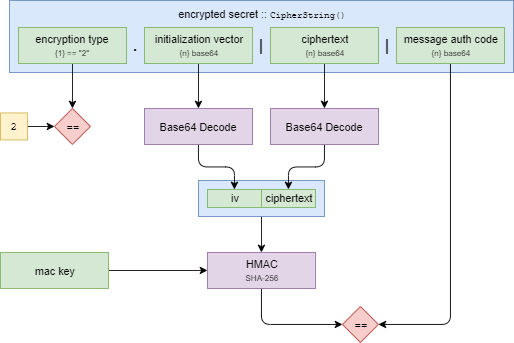

The diagram above was exported from draw.io. Its source (the exported page's mxGraphModel, read from the mxfile embedded in the PNG):
<mxGraphModel dx="1422" dy="843" grid="1" gridSize="10" guides="1" tooltips="1" connect="1" arrows="1" fold="1" page="1" pageScale="1" pageWidth="850" pageHeight="1100" math="0" shadow="0">
  <root>
    <mxCell id="0" />
    <mxCell id="1" parent="0" />
    <mxCell id="2" value="" style="rounded=0;whiteSpace=wrap;html=1;fillColor=#dae8fc;strokeColor=#6c8ebf;" vertex="1" parent="1">
      <mxGeometry x="50" y="40" width="560" height="80" as="geometry" />
    </mxCell>
    <mxCell id="3" style="edgeStyle=orthogonalEdgeStyle;rounded=1;jumpStyle=arc;orthogonalLoop=1;jettySize=auto;html=1;exitX=0.5;exitY=1;exitDx=0;exitDy=0;entryX=1;entryY=0.5;entryDx=0;entryDy=0;fontFamily=Helvetica;fontSize=12;" edge="1" source="12" target="26" parent="1">
      <mxGeometry relative="1" as="geometry" />
    </mxCell>
    <mxCell id="4" style="edgeStyle=orthogonalEdgeStyle;rounded=1;jumpStyle=arc;orthogonalLoop=1;jettySize=auto;html=1;exitX=0.5;exitY=1;exitDx=0;exitDy=0;entryX=0.5;entryY=0;entryDx=0;entryDy=0;fontFamily=Helvetica;fontSize=12;" edge="1" source="5" target="25" parent="1">
      <mxGeometry relative="1" as="geometry" />
    </mxCell>
    <mxCell id="5" value="" style="rounded=0;whiteSpace=wrap;html=1;fillColor=#dae8fc;strokeColor=#6c8ebf;" vertex="1" parent="1">
      <mxGeometry x="260" y="240" width="140" height="40" as="geometry" />
    </mxCell>
    <mxCell id="6" value="encrypted secret ::&amp;nbsp;&lt;font face=&quot;Courier New&quot; style=&quot;font-size: 10px&quot;&gt;CipherString()&lt;/font&gt;" style="text;html=1;strokeColor=none;fillColor=none;align=center;verticalAlign=middle;whiteSpace=wrap;rounded=0;" vertex="1" parent="1">
      <mxGeometry x="60" y="45" width="540" height="20" as="geometry" />
    </mxCell>
    <mxCell id="7" style="edgeStyle=orthogonalEdgeStyle;rounded=1;jumpStyle=arc;orthogonalLoop=1;jettySize=auto;html=1;exitX=0.5;exitY=1;exitDx=0;exitDy=0;entryX=0.5;entryY=0;entryDx=0;entryDy=0;fontFamily=Helvetica;fontSize=12;" edge="1" source="8" target="19" parent="1">
      <mxGeometry relative="1" as="geometry" />
    </mxCell>
    <mxCell id="8" value="encryption type&lt;br&gt;&lt;font style=&quot;font-size: 9px&quot;&gt;{1} == &quot;2&quot;&lt;/font&gt;" style="rounded=0;whiteSpace=wrap;html=1;fillColor=#d5e8d4;strokeColor=#82b366;" vertex="1" parent="1">
      <mxGeometry x="60" y="70" width="120" height="40" as="geometry" />
    </mxCell>
    <mxCell id="9" style="edgeStyle=orthogonalEdgeStyle;rounded=1;jumpStyle=arc;orthogonalLoop=1;jettySize=auto;html=1;exitX=0.5;exitY=1;exitDx=0;exitDy=0;entryX=0.5;entryY=0;entryDx=0;entryDy=0;fontFamily=Helvetica;fontSize=12;" edge="1" source="27" target="22" parent="1">
      <mxGeometry relative="1" as="geometry" />
    </mxCell>
    <mxCell id="10" style="edgeStyle=orthogonalEdgeStyle;rounded=1;jumpStyle=arc;orthogonalLoop=1;jettySize=auto;html=1;exitX=0.5;exitY=1;exitDx=0;exitDy=0;entryX=0.5;entryY=0;entryDx=0;entryDy=0;fontFamily=Helvetica;fontSize=12;" edge="1" source="11" target="27" parent="1">
      <mxGeometry relative="1" as="geometry" />
    </mxCell>
    <mxCell id="11" value="initialization vector&lt;br&gt;&lt;font style=&quot;font-size: 9px&quot;&gt;{n} base64&lt;/font&gt;" style="rounded=0;whiteSpace=wrap;html=1;fillColor=#d5e8d4;strokeColor=#82b366;" vertex="1" parent="1">
      <mxGeometry x="200" y="70" width="120" height="40" as="geometry" />
    </mxCell>
    <mxCell id="12" value="message auth code&lt;br&gt;&lt;font style=&quot;font-size: 9px&quot;&gt;{n} base64&lt;/font&gt;" style="rounded=0;whiteSpace=wrap;html=1;fillColor=#d5e8d4;strokeColor=#82b366;" vertex="1" parent="1">
      <mxGeometry x="480" y="70" width="120" height="40" as="geometry" />
    </mxCell>
    <mxCell id="13" style="edgeStyle=orthogonalEdgeStyle;rounded=1;jumpStyle=arc;orthogonalLoop=1;jettySize=auto;html=1;entryX=0.5;entryY=0;entryDx=0;entryDy=0;fontFamily=Helvetica;fontSize=12;" edge="1" source="28" target="23" parent="1">
      <mxGeometry relative="1" as="geometry" />
    </mxCell>
    <mxCell id="14" style="edgeStyle=orthogonalEdgeStyle;rounded=1;jumpStyle=arc;orthogonalLoop=1;jettySize=auto;html=1;exitX=0.5;exitY=1;exitDx=0;exitDy=0;entryX=0.5;entryY=0;entryDx=0;entryDy=0;fontFamily=Helvetica;fontSize=12;" edge="1" source="15" target="28" parent="1">
      <mxGeometry relative="1" as="geometry" />
    </mxCell>
    <mxCell id="15" value="ciphertext&lt;br&gt;&lt;font style=&quot;font-size: 9px&quot;&gt;{n} base64&lt;/font&gt;" style="rounded=0;whiteSpace=wrap;html=1;fillColor=#d5e8d4;strokeColor=#82b366;" vertex="1" parent="1">
      <mxGeometry x="340" y="70" width="120" height="40" as="geometry" />
    </mxCell>
    <mxCell id="16" value="." style="text;html=1;strokeColor=none;fillColor=none;align=center;verticalAlign=middle;whiteSpace=wrap;rounded=0;fontSize=18;fontStyle=1" vertex="1" parent="1">
      <mxGeometry x="180" y="70" width="20" height="40" as="geometry" />
    </mxCell>
    <mxCell id="17" value="|" style="text;html=1;strokeColor=none;fillColor=none;align=center;verticalAlign=middle;whiteSpace=wrap;rounded=0;fontSize=18;fontStyle=1" vertex="1" parent="1">
      <mxGeometry x="320" y="70" width="20" height="40" as="geometry" />
    </mxCell>
    <mxCell id="18" value="|" style="text;html=1;strokeColor=none;fillColor=none;align=center;verticalAlign=middle;whiteSpace=wrap;rounded=0;fontSize=18;fontStyle=1" vertex="1" parent="1">
      <mxGeometry x="460" y="70" width="20" height="40" as="geometry" />
    </mxCell>
    <mxCell id="19" value="==" style="rhombus;whiteSpace=wrap;html=1;fillColor=#f8cecc;strokeColor=#b85450;" vertex="1" parent="1">
      <mxGeometry x="100" y="160" width="40" height="40" as="geometry" />
    </mxCell>
    <mxCell id="20" style="edgeStyle=orthogonalEdgeStyle;rounded=1;jumpStyle=arc;orthogonalLoop=1;jettySize=auto;html=1;exitX=1;exitY=0.5;exitDx=0;exitDy=0;entryX=0;entryY=0.5;entryDx=0;entryDy=0;fontFamily=Courier New;fontSize=16;" edge="1" source="21" target="19" parent="1">
      <mxGeometry relative="1" as="geometry" />
    </mxCell>
    <mxCell id="21" value="2" style="rounded=0;whiteSpace=wrap;html=1;strokeColor=#d6b656;fillColor=#fff2cc;fontSize=12;fontFamily=Courier New;" vertex="1" parent="1">
      <mxGeometry x="40" y="165" width="30" height="30" as="geometry" />
    </mxCell>
    <mxCell id="22" value="iv" style="rounded=0;whiteSpace=wrap;html=1;fillColor=#d5e8d4;strokeColor=#82b366;" vertex="1" parent="1">
      <mxGeometry x="270" y="250" width="60" height="20" as="geometry" />
    </mxCell>
    <mxCell id="23" value="ciphertext" style="rounded=0;whiteSpace=wrap;html=1;fillColor=#d5e8d4;strokeColor=#82b366;" vertex="1" parent="1">
      <mxGeometry x="330" y="250" width="60" height="20" as="geometry" />
    </mxCell>
    <mxCell id="24" style="edgeStyle=orthogonalEdgeStyle;rounded=1;jumpStyle=arc;orthogonalLoop=1;jettySize=auto;html=1;exitX=0.5;exitY=1;exitDx=0;exitDy=0;entryX=0;entryY=0.5;entryDx=0;entryDy=0;fontFamily=Helvetica;fontSize=12;" edge="1" source="25" target="26" parent="1">
      <mxGeometry relative="1" as="geometry" />
    </mxCell>
    <mxCell id="25" value="HMAC&lt;br&gt;&lt;font style=&quot;font-size: 9px&quot;&gt;SHA-256&lt;/font&gt;" style="rounded=0;whiteSpace=wrap;html=1;fillColor=#e1d5e7;strokeColor=#9673a6;" vertex="1" parent="1">
      <mxGeometry x="270" y="320" width="120" height="40" as="geometry" />
    </mxCell>
    <mxCell id="26" value="==" style="rhombus;whiteSpace=wrap;html=1;fillColor=#f8cecc;strokeColor=#b85450;" vertex="1" parent="1">
      <mxGeometry x="420" y="380" width="40" height="40" as="geometry" />
    </mxCell>
    <mxCell id="27" value="Base64 Decode" style="rounded=0;whiteSpace=wrap;html=1;fillColor=#e1d5e7;strokeColor=#9673a6;" vertex="1" parent="1">
      <mxGeometry x="200" y="160" width="120" height="40" as="geometry" />
    </mxCell>
    <mxCell id="28" value="Base64 Decode" style="rounded=0;whiteSpace=wrap;html=1;fillColor=#e1d5e7;strokeColor=#9673a6;" vertex="1" parent="1">
      <mxGeometry x="340" y="160" width="120" height="40" as="geometry" />
    </mxCell>
    <mxCell id="29" style="edgeStyle=orthogonalEdgeStyle;rounded=1;jumpStyle=arc;orthogonalLoop=1;jettySize=auto;html=1;exitX=1;exitY=0.5;exitDx=0;exitDy=0;entryX=0;entryY=0.5;entryDx=0;entryDy=0;fontFamily=Helvetica;fontSize=12;" edge="1" source="30" target="25" parent="1">
      <mxGeometry relative="1" as="geometry" />
    </mxCell>
    <mxCell id="30" value="mac key" style="rounded=0;whiteSpace=wrap;html=1;fillColor=#d5e8d4;strokeColor=#82b366;" vertex="1" parent="1">
      <mxGeometry x="40" y="320" width="120" height="40" as="geometry" />
    </mxCell>
  </root>
</mxGraphModel>